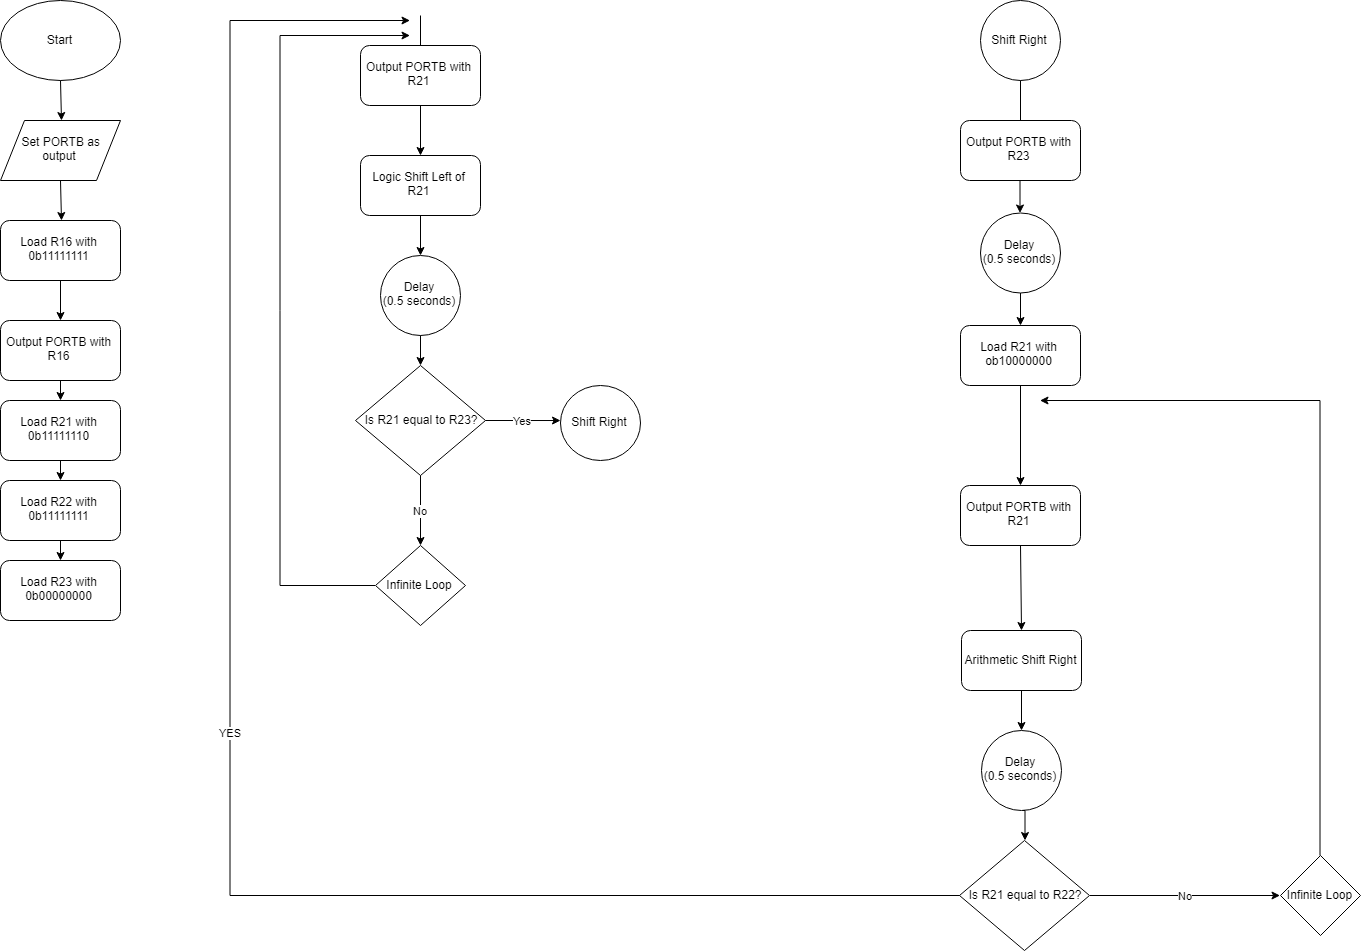

The diagram above was exported from draw.io. Its source (the exported page's mxGraphModel, read from the mxfile embedded in the PNG):
<mxGraphModel dx="2663" dy="1370" grid="1" gridSize="10" guides="1" tooltips="1" connect="1" arrows="1" fold="1" page="1" pageScale="1" pageWidth="827" pageHeight="1169" math="0" shadow="0">
  <root>
    <mxCell id="0" />
    <mxCell id="1" parent="0" />
    <mxCell id="XQ2G7FBG-lx4M821uECQ-1" value="Start" style="ellipse;whiteSpace=wrap;html=1;" vertex="1" parent="1">
      <mxGeometry x="140" y="40" width="120" height="80" as="geometry" />
    </mxCell>
    <mxCell id="XQ2G7FBG-lx4M821uECQ-2" value="" style="endArrow=classic;html=1;exitX=0.5;exitY=1;exitDx=0;exitDy=0;" edge="1" parent="1" source="XQ2G7FBG-lx4M821uECQ-1">
      <mxGeometry width="50" height="50" relative="1" as="geometry">
        <mxPoint x="194" y="123" as="sourcePoint" />
        <mxPoint x="201" y="160" as="targetPoint" />
      </mxGeometry>
    </mxCell>
    <mxCell id="XQ2G7FBG-lx4M821uECQ-4" value="&amp;nbsp; Set PORTB as&amp;nbsp;&lt;br&gt;output" style="shape=parallelogram;perimeter=parallelogramPerimeter;whiteSpace=wrap;html=1;" vertex="1" parent="1">
      <mxGeometry x="140" y="160" width="120" height="60" as="geometry" />
    </mxCell>
    <mxCell id="XQ2G7FBG-lx4M821uECQ-5" value="" style="endArrow=classic;html=1;exitX=0.5;exitY=1;exitDx=0;exitDy=0;" edge="1" parent="1" source="XQ2G7FBG-lx4M821uECQ-4">
      <mxGeometry width="50" height="50" relative="1" as="geometry">
        <mxPoint x="130" y="310" as="sourcePoint" />
        <mxPoint x="201" y="260" as="targetPoint" />
      </mxGeometry>
    </mxCell>
    <mxCell id="XQ2G7FBG-lx4M821uECQ-6" value="Load R16 with 0b11111111" style="rounded=1;whiteSpace=wrap;html=1;" vertex="1" parent="1">
      <mxGeometry x="140" y="260" width="120" height="60" as="geometry" />
    </mxCell>
    <mxCell id="XQ2G7FBG-lx4M821uECQ-7" value="" style="endArrow=classic;html=1;exitX=0.5;exitY=1;exitDx=0;exitDy=0;" edge="1" parent="1" source="XQ2G7FBG-lx4M821uECQ-6" target="XQ2G7FBG-lx4M821uECQ-8">
      <mxGeometry width="50" height="50" relative="1" as="geometry">
        <mxPoint x="140" y="430" as="sourcePoint" />
        <mxPoint x="200" y="420" as="targetPoint" />
      </mxGeometry>
    </mxCell>
    <mxCell id="XQ2G7FBG-lx4M821uECQ-8" value="Output PORTB with R16" style="rounded=1;whiteSpace=wrap;html=1;" vertex="1" parent="1">
      <mxGeometry x="140" y="360" width="120" height="60" as="geometry" />
    </mxCell>
    <mxCell id="XQ2G7FBG-lx4M821uECQ-9" value="" style="endArrow=classic;html=1;exitX=0.5;exitY=1;exitDx=0;exitDy=0;" edge="1" parent="1" source="XQ2G7FBG-lx4M821uECQ-8" target="XQ2G7FBG-lx4M821uECQ-10">
      <mxGeometry width="50" height="50" relative="1" as="geometry">
        <mxPoint x="140" y="520" as="sourcePoint" />
        <mxPoint x="200" y="460" as="targetPoint" />
      </mxGeometry>
    </mxCell>
    <mxCell id="XQ2G7FBG-lx4M821uECQ-10" value="Load R21 with 0b11111110" style="rounded=1;whiteSpace=wrap;html=1;" vertex="1" parent="1">
      <mxGeometry x="140" y="440" width="120" height="60" as="geometry" />
    </mxCell>
    <mxCell id="XQ2G7FBG-lx4M821uECQ-11" value="" style="endArrow=classic;html=1;exitX=0.5;exitY=1;exitDx=0;exitDy=0;" edge="1" parent="1" source="XQ2G7FBG-lx4M821uECQ-10" target="XQ2G7FBG-lx4M821uECQ-12">
      <mxGeometry width="50" height="50" relative="1" as="geometry">
        <mxPoint x="175" y="590" as="sourcePoint" />
        <mxPoint x="200" y="540" as="targetPoint" />
      </mxGeometry>
    </mxCell>
    <mxCell id="XQ2G7FBG-lx4M821uECQ-12" value="Load R22 with 0b11111111" style="rounded=1;whiteSpace=wrap;html=1;" vertex="1" parent="1">
      <mxGeometry x="140" y="520" width="120" height="60" as="geometry" />
    </mxCell>
    <mxCell id="XQ2G7FBG-lx4M821uECQ-13" value="" style="endArrow=classic;html=1;exitX=0.5;exitY=1;exitDx=0;exitDy=0;" edge="1" parent="1" source="XQ2G7FBG-lx4M821uECQ-12" target="XQ2G7FBG-lx4M821uECQ-14">
      <mxGeometry width="50" height="50" relative="1" as="geometry">
        <mxPoint x="140" y="650" as="sourcePoint" />
        <mxPoint x="200" y="610" as="targetPoint" />
      </mxGeometry>
    </mxCell>
    <mxCell id="XQ2G7FBG-lx4M821uECQ-14" value="Load R23 with 0b00000000" style="rounded=1;whiteSpace=wrap;html=1;" vertex="1" parent="1">
      <mxGeometry x="140" y="600" width="120" height="60" as="geometry" />
    </mxCell>
    <mxCell id="XQ2G7FBG-lx4M821uECQ-15" value="Output PORTB with R21" style="rounded=1;whiteSpace=wrap;html=1;" vertex="1" parent="1">
      <mxGeometry x="500" y="85" width="120" height="60" as="geometry" />
    </mxCell>
    <mxCell id="XQ2G7FBG-lx4M821uECQ-16" value="" style="endArrow=classic;html=1;exitX=0.5;exitY=1;exitDx=0;exitDy=0;" edge="1" parent="1" source="XQ2G7FBG-lx4M821uECQ-15">
      <mxGeometry width="50" height="50" relative="1" as="geometry">
        <mxPoint x="535" y="230" as="sourcePoint" />
        <mxPoint x="560" y="195" as="targetPoint" />
      </mxGeometry>
    </mxCell>
    <mxCell id="XQ2G7FBG-lx4M821uECQ-17" value="Logic Shift Left of R21" style="rounded=1;whiteSpace=wrap;html=1;" vertex="1" parent="1">
      <mxGeometry x="500" y="195" width="120" height="60" as="geometry" />
    </mxCell>
    <mxCell id="XQ2G7FBG-lx4M821uECQ-18" value="" style="endArrow=classic;html=1;exitX=0.5;exitY=1;exitDx=0;exitDy=0;" edge="1" parent="1" source="XQ2G7FBG-lx4M821uECQ-17" target="XQ2G7FBG-lx4M821uECQ-19">
      <mxGeometry width="50" height="50" relative="1" as="geometry">
        <mxPoint x="535" y="335" as="sourcePoint" />
        <mxPoint x="560" y="305" as="targetPoint" />
      </mxGeometry>
    </mxCell>
    <mxCell id="XQ2G7FBG-lx4M821uECQ-19" value="Delay&lt;br&gt;(0.5 seconds)" style="ellipse;whiteSpace=wrap;html=1;aspect=fixed;" vertex="1" parent="1">
      <mxGeometry x="520" y="295" width="80" height="80" as="geometry" />
    </mxCell>
    <mxCell id="XQ2G7FBG-lx4M821uECQ-20" value="" style="endArrow=classic;html=1;exitX=0.5;exitY=1;exitDx=0;exitDy=0;" edge="1" parent="1" source="XQ2G7FBG-lx4M821uECQ-19">
      <mxGeometry width="50" height="50" relative="1" as="geometry">
        <mxPoint x="535" y="455" as="sourcePoint" />
        <mxPoint x="560" y="405" as="targetPoint" />
      </mxGeometry>
    </mxCell>
    <mxCell id="XQ2G7FBG-lx4M821uECQ-26" value="&amp;nbsp;Is R21 equal to R23?" style="rhombus;whiteSpace=wrap;html=1;" vertex="1" parent="1">
      <mxGeometry x="495" y="405" width="130" height="110" as="geometry" />
    </mxCell>
    <mxCell id="XQ2G7FBG-lx4M821uECQ-27" value="Yes" style="endArrow=classic;html=1;exitX=1;exitY=0.5;exitDx=0;exitDy=0;entryX=0;entryY=0.417;entryDx=0;entryDy=0;entryPerimeter=0;" edge="1" parent="1" source="XQ2G7FBG-lx4M821uECQ-26">
      <mxGeometry width="50" height="50" relative="1" as="geometry">
        <mxPoint x="660" y="490" as="sourcePoint" />
        <mxPoint x="700" y="460.02" as="targetPoint" />
      </mxGeometry>
    </mxCell>
    <mxCell id="XQ2G7FBG-lx4M821uECQ-29" value="Shift Right" style="ellipse;whiteSpace=wrap;html=1;" vertex="1" parent="1">
      <mxGeometry x="700" y="425" width="80" height="75" as="geometry" />
    </mxCell>
    <mxCell id="XQ2G7FBG-lx4M821uECQ-30" value="No" style="endArrow=classic;html=1;exitX=0.5;exitY=1;exitDx=0;exitDy=0;entryX=0.5;entryY=0;entryDx=0;entryDy=0;entryPerimeter=0;" edge="1" parent="1" source="XQ2G7FBG-lx4M821uECQ-26" target="XQ2G7FBG-lx4M821uECQ-52">
      <mxGeometry width="50" height="50" relative="1" as="geometry">
        <mxPoint x="550" y="629.5" as="sourcePoint" />
        <mxPoint x="560" y="572" as="targetPoint" />
      </mxGeometry>
    </mxCell>
    <mxCell id="XQ2G7FBG-lx4M821uECQ-47" value="Shift Right" style="ellipse;whiteSpace=wrap;html=1;aspect=fixed;" vertex="1" parent="1">
      <mxGeometry x="1120" y="40" width="80" height="80" as="geometry" />
    </mxCell>
    <mxCell id="XQ2G7FBG-lx4M821uECQ-49" value="" style="endArrow=classic;html=1;exitX=0.5;exitY=1;exitDx=0;exitDy=0;" edge="1" parent="1" source="XQ2G7FBG-lx4M821uECQ-47">
      <mxGeometry width="50" height="50" relative="1" as="geometry">
        <mxPoint x="1370" y="300" as="sourcePoint" />
        <mxPoint x="1160" y="200" as="targetPoint" />
      </mxGeometry>
    </mxCell>
    <mxCell id="XQ2G7FBG-lx4M821uECQ-55" style="edgeStyle=orthogonalEdgeStyle;rounded=0;orthogonalLoop=1;jettySize=auto;html=1;exitX=0;exitY=0.5;exitDx=0;exitDy=0;" edge="1" parent="1" source="XQ2G7FBG-lx4M821uECQ-52">
      <mxGeometry relative="1" as="geometry">
        <mxPoint x="550" y="75" as="targetPoint" />
        <Array as="points">
          <mxPoint x="420" y="626" />
          <mxPoint x="420" y="76" />
        </Array>
      </mxGeometry>
    </mxCell>
    <mxCell id="XQ2G7FBG-lx4M821uECQ-52" value="Infinite Loop" style="rhombus;whiteSpace=wrap;html=1;" vertex="1" parent="1">
      <mxGeometry x="515" y="585" width="90" height="80" as="geometry" />
    </mxCell>
    <mxCell id="XQ2G7FBG-lx4M821uECQ-56" value="" style="endArrow=none;html=1;" edge="1" parent="1">
      <mxGeometry width="50" height="50" relative="1" as="geometry">
        <mxPoint x="560" y="85.23531565946689" as="sourcePoint" />
        <mxPoint x="560" y="55" as="targetPoint" />
      </mxGeometry>
    </mxCell>
    <mxCell id="XQ2G7FBG-lx4M821uECQ-61" style="edgeStyle=orthogonalEdgeStyle;rounded=0;orthogonalLoop=1;jettySize=auto;html=1;exitX=0.5;exitY=1;exitDx=0;exitDy=0;entryX=0.5;entryY=0;entryDx=0;entryDy=0;" edge="1" parent="1" source="XQ2G7FBG-lx4M821uECQ-57" target="XQ2G7FBG-lx4M821uECQ-58">
      <mxGeometry relative="1" as="geometry" />
    </mxCell>
    <mxCell id="XQ2G7FBG-lx4M821uECQ-57" value="Output PORTB with R23" style="rounded=1;whiteSpace=wrap;html=1;" vertex="1" parent="1">
      <mxGeometry x="1100" y="160" width="120" height="60" as="geometry" />
    </mxCell>
    <mxCell id="XQ2G7FBG-lx4M821uECQ-58" value="Delay&lt;br&gt;(0.5 seconds)" style="ellipse;whiteSpace=wrap;html=1;aspect=fixed;" vertex="1" parent="1">
      <mxGeometry x="1120" y="252.5" width="80" height="80" as="geometry" />
    </mxCell>
    <mxCell id="XQ2G7FBG-lx4M821uECQ-62" value="" style="endArrow=classic;html=1;exitX=0.5;exitY=1;exitDx=0;exitDy=0;entryX=0.5;entryY=0;entryDx=0;entryDy=0;" edge="1" parent="1" source="XQ2G7FBG-lx4M821uECQ-63" target="XQ2G7FBG-lx4M821uECQ-64">
      <mxGeometry width="50" height="50" relative="1" as="geometry">
        <mxPoint x="1175" y="455" as="sourcePoint" />
        <mxPoint x="1160" y="430" as="targetPoint" />
      </mxGeometry>
    </mxCell>
    <mxCell id="XQ2G7FBG-lx4M821uECQ-64" value="Output PORTB with R21" style="rounded=1;whiteSpace=wrap;html=1;" vertex="1" parent="1">
      <mxGeometry x="1100" y="525" width="120" height="60" as="geometry" />
    </mxCell>
    <mxCell id="XQ2G7FBG-lx4M821uECQ-63" value="Load R21 with ob10000000" style="rounded=1;whiteSpace=wrap;html=1;" vertex="1" parent="1">
      <mxGeometry x="1100" y="365" width="120" height="60" as="geometry" />
    </mxCell>
    <mxCell id="XQ2G7FBG-lx4M821uECQ-66" value="" style="endArrow=classic;html=1;exitX=0.5;exitY=1;exitDx=0;exitDy=0;" edge="1" parent="1" source="XQ2G7FBG-lx4M821uECQ-58" target="XQ2G7FBG-lx4M821uECQ-63">
      <mxGeometry width="50" height="50" relative="1" as="geometry">
        <mxPoint x="1160" y="320" as="sourcePoint" />
        <mxPoint x="1160" y="430" as="targetPoint" />
      </mxGeometry>
    </mxCell>
    <mxCell id="XQ2G7FBG-lx4M821uECQ-68" value="" style="endArrow=classic;html=1;exitX=0.5;exitY=1;exitDx=0;exitDy=0;entryX=0.5;entryY=0;entryDx=0;entryDy=0;" edge="1" source="XQ2G7FBG-lx4M821uECQ-64" parent="1" target="XQ2G7FBG-lx4M821uECQ-69">
      <mxGeometry width="50" height="50" relative="1" as="geometry">
        <mxPoint x="1170" y="620" as="sourcePoint" />
        <mxPoint x="1170" y="670" as="targetPoint" />
      </mxGeometry>
    </mxCell>
    <mxCell id="XQ2G7FBG-lx4M821uECQ-69" value="Arithmetic Shift Right" style="rounded=1;whiteSpace=wrap;html=1;" vertex="1" parent="1">
      <mxGeometry x="1101" y="670" width="120" height="60" as="geometry" />
    </mxCell>
    <mxCell id="XQ2G7FBG-lx4M821uECQ-70" value="" style="endArrow=classic;html=1;exitX=0.5;exitY=1;exitDx=0;exitDy=0;" edge="1" source="XQ2G7FBG-lx4M821uECQ-69" target="XQ2G7FBG-lx4M821uECQ-71" parent="1">
      <mxGeometry width="50" height="50" relative="1" as="geometry">
        <mxPoint x="1145" y="810" as="sourcePoint" />
        <mxPoint x="1170" y="780" as="targetPoint" />
      </mxGeometry>
    </mxCell>
    <mxCell id="XQ2G7FBG-lx4M821uECQ-71" value="Delay&lt;br&gt;(0.5 seconds)" style="ellipse;whiteSpace=wrap;html=1;aspect=fixed;" vertex="1" parent="1">
      <mxGeometry x="1121" y="770" width="80" height="80" as="geometry" />
    </mxCell>
    <mxCell id="XQ2G7FBG-lx4M821uECQ-77" value="YES" style="edgeStyle=orthogonalEdgeStyle;rounded=0;orthogonalLoop=1;jettySize=auto;html=1;exitX=0;exitY=0.5;exitDx=0;exitDy=0;" edge="1" parent="1" source="XQ2G7FBG-lx4M821uECQ-73">
      <mxGeometry relative="1" as="geometry">
        <mxPoint x="550" y="60" as="targetPoint" />
        <Array as="points">
          <mxPoint x="370" y="936" />
        </Array>
      </mxGeometry>
    </mxCell>
    <mxCell id="XQ2G7FBG-lx4M821uECQ-80" value="No" style="edgeStyle=orthogonalEdgeStyle;rounded=0;orthogonalLoop=1;jettySize=auto;html=1;exitX=1;exitY=0.5;exitDx=0;exitDy=0;entryX=0;entryY=0.5;entryDx=0;entryDy=0;" edge="1" parent="1" source="XQ2G7FBG-lx4M821uECQ-73" target="XQ2G7FBG-lx4M821uECQ-79">
      <mxGeometry relative="1" as="geometry" />
    </mxCell>
    <mxCell id="XQ2G7FBG-lx4M821uECQ-82" style="edgeStyle=orthogonalEdgeStyle;rounded=0;orthogonalLoop=1;jettySize=auto;html=1;exitX=0.5;exitY=1;exitDx=0;exitDy=0;entryX=0.5;entryY=0;entryDx=0;entryDy=0;" edge="1" parent="1" source="XQ2G7FBG-lx4M821uECQ-71" target="XQ2G7FBG-lx4M821uECQ-73">
      <mxGeometry relative="1" as="geometry" />
    </mxCell>
    <mxCell id="XQ2G7FBG-lx4M821uECQ-73" value="&amp;nbsp;Is R21 equal to R22?" style="rhombus;whiteSpace=wrap;html=1;" vertex="1" parent="1">
      <mxGeometry x="1099" y="880" width="130" height="110" as="geometry" />
    </mxCell>
    <mxCell id="XQ2G7FBG-lx4M821uECQ-81" style="edgeStyle=orthogonalEdgeStyle;rounded=0;orthogonalLoop=1;jettySize=auto;html=1;exitX=0.5;exitY=0;exitDx=0;exitDy=0;" edge="1" parent="1" source="XQ2G7FBG-lx4M821uECQ-79">
      <mxGeometry relative="1" as="geometry">
        <mxPoint x="1180" y="440" as="targetPoint" />
        <Array as="points">
          <mxPoint x="1460" y="440" />
          <mxPoint x="1460" y="440" />
        </Array>
      </mxGeometry>
    </mxCell>
    <mxCell id="XQ2G7FBG-lx4M821uECQ-79" value="Infinite Loop" style="rhombus;whiteSpace=wrap;html=1;" vertex="1" parent="1">
      <mxGeometry x="1420" y="895" width="80" height="80" as="geometry" />
    </mxCell>
  </root>
</mxGraphModel>